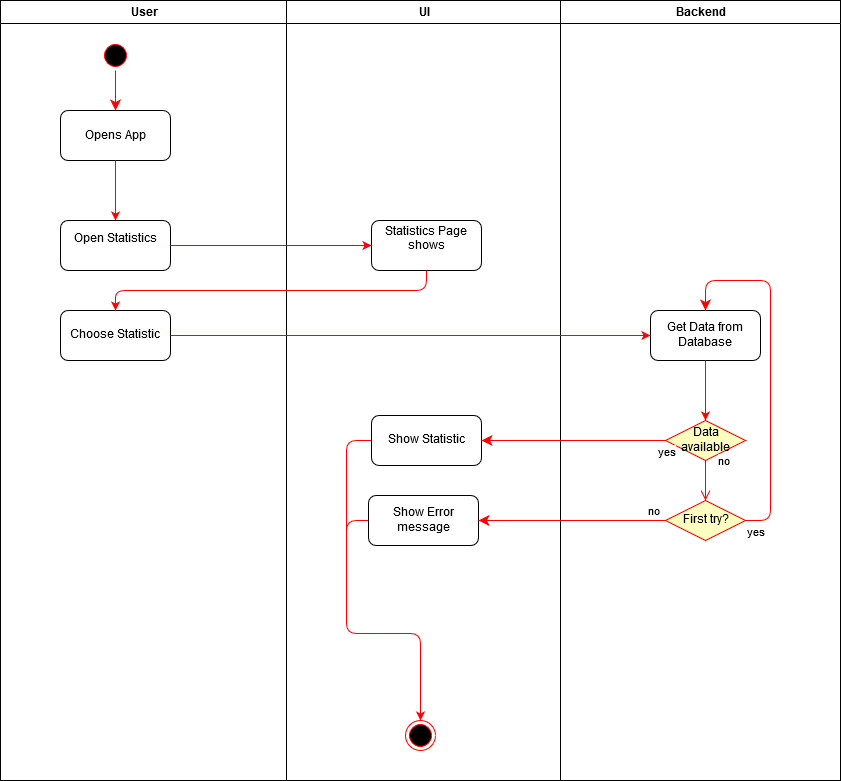

The diagram above was exported from draw.io. Its source (the exported page's mxGraphModel, read from the mxfile embedded in the PNG):
<mxGraphModel dx="1408" dy="755" grid="1" gridSize="10" guides="1" tooltips="1" connect="1" arrows="1" fold="1" page="1" pageScale="1" pageWidth="1169" pageHeight="826" background="#ffffff" math="0" shadow="0">
  <root>
    <mxCell id="0" />
    <mxCell id="1" parent="0" />
    <mxCell id="2" value="User" style="swimlane;whiteSpace=wrap" parent="1" vertex="1">
      <mxGeometry x="164" y="20" width="286" height="780" as="geometry" />
    </mxCell>
    <mxCell id="5" value="" style="ellipse;shape=startState;fillColor=#000000;strokeColor=#ff0000;" parent="2" vertex="1">
      <mxGeometry x="100" y="40" width="30" height="30" as="geometry" />
    </mxCell>
    <mxCell id="6" value="" style="edgeStyle=elbowEdgeStyle;elbow=horizontal;verticalAlign=bottom;endArrow=classic;endSize=8;strokeColor=#FF0000;endFill=1;rounded=0" parent="2" source="5" target="7" edge="1">
      <mxGeometry x="100" y="40" as="geometry">
        <mxPoint x="115" y="110" as="targetPoint" />
      </mxGeometry>
    </mxCell>
    <mxCell id="7" value="Opens App" style="rounded=1;" parent="2" vertex="1">
      <mxGeometry x="60" y="110" width="110" height="50" as="geometry" />
    </mxCell>
    <mxCell id="9" value="" style="endArrow=classic;strokeColor=#FF0000;endFill=1;rounded=0;entryX=0.5;entryY=0;entryDx=0;entryDy=0;" parent="2" source="7" target="Z2OBryG7JwI9NZwwtNdd-42" edge="1">
      <mxGeometry relative="1" as="geometry">
        <mxPoint x="115" y="220" as="targetPoint" />
      </mxGeometry>
    </mxCell>
    <mxCell id="Z2OBryG7JwI9NZwwtNdd-45" value="Choose Statistic" style="html=1;rounded=1;" parent="2" vertex="1">
      <mxGeometry x="60" y="310" width="110" height="50" as="geometry" />
    </mxCell>
    <mxCell id="Z2OBryG7JwI9NZwwtNdd-42" value="Open Statistics&#10;" style="rounded=1;" parent="2" vertex="1">
      <mxGeometry x="60" y="220" width="110" height="50" as="geometry" />
    </mxCell>
    <mxCell id="3" value="UI" style="swimlane;whiteSpace=wrap;startSize=23;" parent="1" vertex="1">
      <mxGeometry x="450" y="20" width="274" height="780" as="geometry" />
    </mxCell>
    <mxCell id="Z2OBryG7JwI9NZwwtNdd-43" value="Statistics Page &#10;shows&#10;" style="rounded=1;" parent="3" vertex="1">
      <mxGeometry x="85" y="220" width="110" height="50" as="geometry" />
    </mxCell>
    <mxCell id="38" value="" style="ellipse;shape=endState;fillColor=#000000;strokeColor=#ff0000" parent="3" vertex="1">
      <mxGeometry x="119" y="720" width="30" height="30" as="geometry" />
    </mxCell>
    <mxCell id="Z2OBryG7JwI9NZwwtNdd-53" value="Show Statistic" style="html=1;rounded=1;" parent="3" vertex="1">
      <mxGeometry x="85" y="415" width="110" height="50" as="geometry" />
    </mxCell>
    <mxCell id="Z2OBryG7JwI9NZwwtNdd-58" style="edgeStyle=orthogonalEdgeStyle;rounded=1;orthogonalLoop=1;jettySize=auto;html=1;entryX=0.5;entryY=0;entryDx=0;entryDy=0;exitX=0;exitY=0.5;exitDx=0;exitDy=0;strokeColor=#FF0000;" parent="3" source="Z2OBryG7JwI9NZwwtNdd-57" target="38" edge="1">
      <mxGeometry relative="1" as="geometry">
        <Array as="points">
          <mxPoint x="60" y="520" />
          <mxPoint x="60" y="633" />
          <mxPoint x="134" y="633" />
        </Array>
      </mxGeometry>
    </mxCell>
    <mxCell id="Z2OBryG7JwI9NZwwtNdd-57" value="&lt;div&gt;Show Error &lt;br&gt;&lt;/div&gt;&lt;div&gt;message&lt;/div&gt;" style="html=1;rounded=1;" parent="3" vertex="1">
      <mxGeometry x="82" y="495" width="110" height="50" as="geometry" />
    </mxCell>
    <mxCell id="Z2OBryG7JwI9NZwwtNdd-63" value="" style="endArrow=none;html=1;strokeColor=#FF0000;" parent="3" edge="1">
      <mxGeometry width="50" height="50" relative="1" as="geometry">
        <mxPoint x="60" y="580" as="sourcePoint" />
        <mxPoint x="85" y="440" as="targetPoint" />
        <Array as="points">
          <mxPoint x="60" y="440" />
        </Array>
      </mxGeometry>
    </mxCell>
    <mxCell id="4" value="Backend" style="swimlane;whiteSpace=wrap;startSize=23;" parent="1" vertex="1">
      <mxGeometry x="724" y="20" width="280" height="780" as="geometry" />
    </mxCell>
    <mxCell id="Z2OBryG7JwI9NZwwtNdd-47" value="&lt;div&gt;Get Data from&lt;/div&gt;&lt;div&gt;Database&lt;br&gt;&lt;/div&gt;" style="html=1;rounded=1;" parent="4" vertex="1">
      <mxGeometry x="90" y="310" width="110" height="50" as="geometry" />
    </mxCell>
    <mxCell id="Z2OBryG7JwI9NZwwtNdd-49" value="&lt;div&gt;Data&lt;/div&gt;&lt;div&gt;available&lt;br&gt;&lt;/div&gt;" style="rhombus;whiteSpace=wrap;html=1;fillColor=#ffffc0;strokeColor=#ff0000;" parent="4" vertex="1">
      <mxGeometry x="105" y="420" width="80" height="40" as="geometry" />
    </mxCell>
    <mxCell id="Z2OBryG7JwI9NZwwtNdd-50" value="no" style="edgeStyle=orthogonalEdgeStyle;html=1;align=left;verticalAlign=bottom;endArrow=open;endSize=8;strokeColor=#ff0000;exitX=0.5;exitY=1;exitDx=0;exitDy=0;" parent="4" source="Z2OBryG7JwI9NZwwtNdd-49" edge="1">
      <mxGeometry x="-0.5" y="11" relative="1" as="geometry">
        <mxPoint x="145" y="500" as="targetPoint" />
        <mxPoint as="offset" />
      </mxGeometry>
    </mxCell>
    <mxCell id="Z2OBryG7JwI9NZwwtNdd-52" value="" style="edgeStyle=orthogonalEdgeStyle;rounded=0;orthogonalLoop=1;jettySize=auto;html=1;strokeColor=#FF0000;" parent="4" source="Z2OBryG7JwI9NZwwtNdd-47" target="Z2OBryG7JwI9NZwwtNdd-49" edge="1">
      <mxGeometry relative="1" as="geometry" />
    </mxCell>
    <mxCell id="Z2OBryG7JwI9NZwwtNdd-54" value="First try?" style="rhombus;whiteSpace=wrap;html=1;fillColor=#ffffc0;strokeColor=#ff0000;" parent="4" vertex="1">
      <mxGeometry x="105" y="500" width="80" height="40" as="geometry" />
    </mxCell>
    <mxCell id="Z2OBryG7JwI9NZwwtNdd-56" value="yes" style="edgeStyle=orthogonalEdgeStyle;html=1;align=left;verticalAlign=top;endArrow=classic;endSize=8;strokeColor=#ff0000;entryX=0.5;entryY=0;entryDx=0;entryDy=0;endFill=1;" parent="4" source="Z2OBryG7JwI9NZwwtNdd-54" target="Z2OBryG7JwI9NZwwtNdd-47" edge="1">
      <mxGeometry x="-1" relative="1" as="geometry">
        <mxPoint x="145" y="600" as="targetPoint" />
        <Array as="points">
          <mxPoint x="210" y="520" />
          <mxPoint x="210" y="280" />
          <mxPoint x="145" y="280" />
        </Array>
      </mxGeometry>
    </mxCell>
    <mxCell id="Z2OBryG7JwI9NZwwtNdd-46" value="" style="edgeStyle=orthogonalEdgeStyle;rounded=1;orthogonalLoop=1;jettySize=auto;html=1;exitX=0.5;exitY=1;exitDx=0;exitDy=0;strokeColor=#FF0000;" parent="1" source="Z2OBryG7JwI9NZwwtNdd-43" target="Z2OBryG7JwI9NZwwtNdd-45" edge="1">
      <mxGeometry relative="1" as="geometry" />
    </mxCell>
    <mxCell id="Z2OBryG7JwI9NZwwtNdd-44" style="edgeStyle=orthogonalEdgeStyle;rounded=0;orthogonalLoop=1;jettySize=auto;html=1;entryX=0;entryY=0.5;entryDx=0;entryDy=0;strokeColor=#FF0000;" parent="1" source="Z2OBryG7JwI9NZwwtNdd-42" target="Z2OBryG7JwI9NZwwtNdd-43" edge="1">
      <mxGeometry relative="1" as="geometry" />
    </mxCell>
    <mxCell id="Z2OBryG7JwI9NZwwtNdd-48" value="" style="edgeStyle=orthogonalEdgeStyle;rounded=0;orthogonalLoop=1;jettySize=auto;html=1;strokeColor=#FF0000;" parent="1" source="Z2OBryG7JwI9NZwwtNdd-45" target="Z2OBryG7JwI9NZwwtNdd-47" edge="1">
      <mxGeometry relative="1" as="geometry" />
    </mxCell>
    <mxCell id="Z2OBryG7JwI9NZwwtNdd-51" value="yes" style="edgeStyle=orthogonalEdgeStyle;html=1;align=left;verticalAlign=top;endArrow=classic;endSize=8;strokeColor=#ff0000;exitX=0;exitY=0.5;exitDx=0;exitDy=0;entryX=1;entryY=0.5;entryDx=0;entryDy=0;endFill=1;" parent="1" source="Z2OBryG7JwI9NZwwtNdd-49" target="Z2OBryG7JwI9NZwwtNdd-53" edge="1">
      <mxGeometry x="-0.9022" relative="1" as="geometry">
        <mxPoint x="640" y="460" as="targetPoint" />
        <mxPoint as="offset" />
      </mxGeometry>
    </mxCell>
    <mxCell id="Z2OBryG7JwI9NZwwtNdd-55" value="no" style="edgeStyle=orthogonalEdgeStyle;html=1;align=left;verticalAlign=bottom;endArrow=classic;endSize=8;strokeColor=#ff0000;exitX=0;exitY=0.5;exitDx=0;exitDy=0;entryX=1;entryY=0.5;entryDx=0;entryDy=0;endFill=1;" parent="1" source="Z2OBryG7JwI9NZwwtNdd-54" target="Z2OBryG7JwI9NZwwtNdd-57" edge="1">
      <mxGeometry x="-0.7968" relative="1" as="geometry">
        <mxPoint x="640" y="540" as="targetPoint" />
        <mxPoint as="offset" />
      </mxGeometry>
    </mxCell>
  </root>
</mxGraphModel>